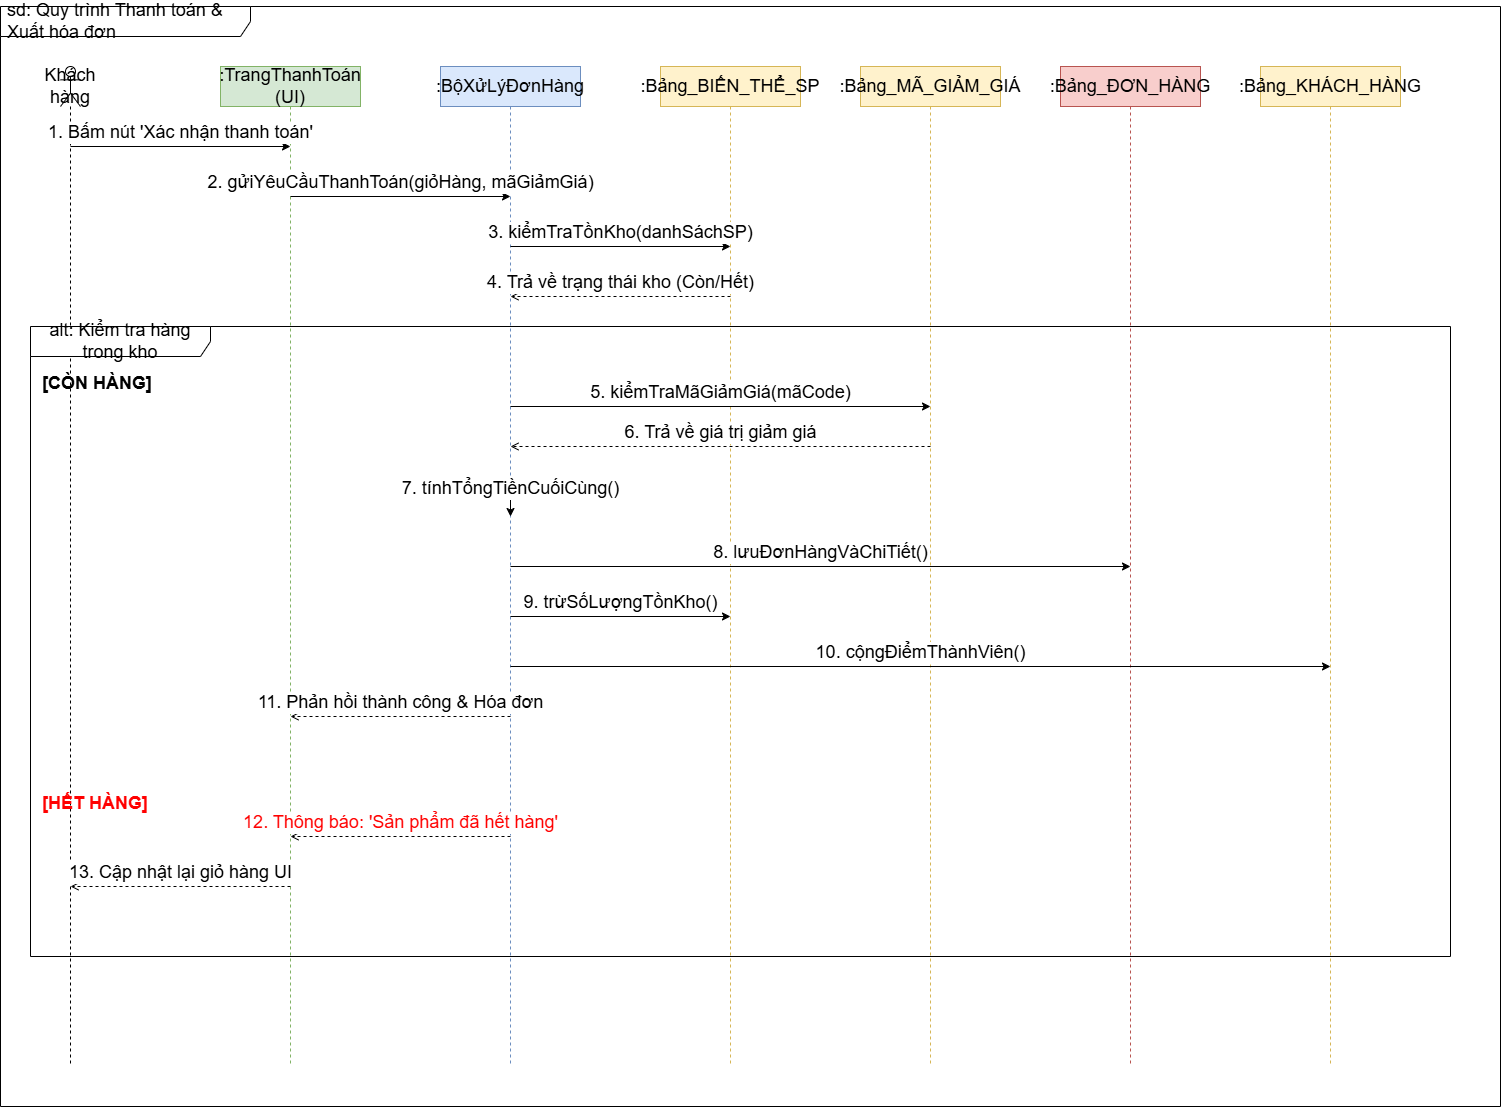

The diagram above was exported from draw.io. Its source (the exported page's mxGraphModel, read from the mxfile embedded in the PNG):
<mxGraphModel dx="2060" dy="1122" grid="1" gridSize="10" guides="1" tooltips="1" connect="1" arrows="1" fold="1" page="1" pageScale="1" pageWidth="1654" pageHeight="1169" math="0" shadow="0">
  <root>
    <mxCell id="0" />
    <mxCell id="1" parent="0" />
    <mxCell id="main_frame" parent="1" style="shape=umlFrame;whiteSpace=wrap;html=1;width=250;height=30;boundedLbl=1;verticalAlign=middle;align=left;spacingLeft=5;fontSize=18;" value="sd: Quy trình Thanh toán &amp;amp; Xuất hóa đơn" vertex="1">
      <mxGeometry height="1100" width="1500" x="20" y="20" as="geometry" />
    </mxCell>
    <mxCell id="obj_cust" parent="1" style="shape=umlLifeline;perimeter=lifelinePerimeter;whiteSpace=wrap;html=1;container=1;collapsible=0;recursiveResize=0;outlineConnect=0;participant=umlActor;fontSize=18;" value="Khách hàng" vertex="1">
      <mxGeometry height="1000" width="20" x="80" y="80" as="geometry" />
    </mxCell>
    <mxCell id="obj_ui" parent="1" style="shape=umlLifeline;perimeter=lifelinePerimeter;whiteSpace=wrap;html=1;container=1;collapsible=0;recursiveResize=0;outlineConnect=0;fillColor=#d5e8d4;strokeColor=#82b366;fontSize=18;" value=":TrangThanhToán (UI)" vertex="1">
      <mxGeometry height="1000" width="140" x="240" y="80" as="geometry" />
    </mxCell>
    <mxCell id="obj_order_svc" parent="1" style="shape=umlLifeline;perimeter=lifelinePerimeter;whiteSpace=wrap;html=1;container=1;collapsible=0;recursiveResize=0;outlineConnect=0;fillColor=#dae8fc;strokeColor=#6c8ebf;fontSize=18;" value=":BộXửLýĐơnHàng" vertex="1">
      <mxGeometry height="1000" width="140" x="460" y="80" as="geometry" />
    </mxCell>
    <mxCell id="obj_db_variant" parent="1" style="shape=umlLifeline;perimeter=lifelinePerimeter;whiteSpace=wrap;html=1;container=1;collapsible=0;recursiveResize=0;outlineConnect=0;fillColor=#fff2cc;strokeColor=#d6b656;fontSize=18;" value=":Bảng_BIẾN_THỂ_SP" vertex="1">
      <mxGeometry height="1000" width="140" x="680" y="80" as="geometry" />
    </mxCell>
    <mxCell id="obj_db_voucher" parent="1" style="shape=umlLifeline;perimeter=lifelinePerimeter;whiteSpace=wrap;html=1;container=1;collapsible=0;recursiveResize=0;outlineConnect=0;fillColor=#fff2cc;strokeColor=#d6b656;fontSize=18;" value=":Bảng_MÃ_GIẢM_GIÁ" vertex="1">
      <mxGeometry height="1000" width="140" x="880" y="80" as="geometry" />
    </mxCell>
    <mxCell id="obj_db_order" parent="1" style="shape=umlLifeline;perimeter=lifelinePerimeter;whiteSpace=wrap;html=1;container=1;collapsible=0;recursiveResize=0;outlineConnect=0;fillColor=#f8cecc;strokeColor=#b85450;fontSize=18;" value=":Bảng_ĐƠN_HÀNG" vertex="1">
      <mxGeometry height="1000" width="140" x="1080" y="80" as="geometry" />
    </mxCell>
    <mxCell id="obj_db_cust" parent="1" style="shape=umlLifeline;perimeter=lifelinePerimeter;whiteSpace=wrap;html=1;container=1;collapsible=0;recursiveResize=0;outlineConnect=0;fillColor=#fff2cc;strokeColor=#d6b656;fontSize=18;" value=":Bảng_KHÁCH_HÀNG" vertex="1">
      <mxGeometry height="1000" width="140" x="1280" y="80" as="geometry" />
    </mxCell>
    <mxCell id="m1" edge="1" parent="1" style="endArrow=classic;html=1;verticalAlign=bottom;fontSize=18;" value="1. Bấm nút 'Xác nhận thanh toán'">
      <mxGeometry relative="1" as="geometry">
        <mxPoint x="90" y="160" as="sourcePoint" />
        <mxPoint x="310" y="160" as="targetPoint" />
      </mxGeometry>
    </mxCell>
    <mxCell id="m2" edge="1" parent="1" style="endArrow=classic;html=1;verticalAlign=bottom;fontSize=18;" value="2. gửiYêuCầuThanhToán(giỏHàng, mãGiảmGiá)">
      <mxGeometry relative="1" as="geometry">
        <mxPoint x="310" y="210" as="sourcePoint" />
        <mxPoint x="530" y="210" as="targetPoint" />
      </mxGeometry>
    </mxCell>
    <mxCell id="m3" edge="1" parent="1" style="endArrow=classic;html=1;verticalAlign=bottom;fontSize=18;" value="3. kiểmTraTồnKho(danhSáchSP)">
      <mxGeometry relative="1" as="geometry">
        <mxPoint x="530" y="260" as="sourcePoint" />
        <mxPoint x="750" y="260" as="targetPoint" />
      </mxGeometry>
    </mxCell>
    <mxCell id="m4" edge="1" parent="1" style="endArrow=open;html=1;verticalAlign=bottom;dashed=1;endFill=0;fontSize=18;" value="4. Trả về trạng thái kho (Còn/Hết)">
      <mxGeometry relative="1" as="geometry">
        <mxPoint x="750" y="310" as="sourcePoint" />
        <mxPoint x="530" y="310" as="targetPoint" />
      </mxGeometry>
    </mxCell>
    <mxCell id="alt_stock" parent="1" style="shape=umlFrame;whiteSpace=wrap;html=1;width=180;height=30;boundedLbl=1;fontSize=18;" value="alt: Kiểm tra hàng trong kho" vertex="1">
      <mxGeometry height="630" width="1420" x="50" y="340" as="geometry" />
    </mxCell>
    <mxCell id="lbl_stock_ok" parent="1" style="text;align=left;verticalAlign=middle;fontStyle=1;fontSize=18;" value="[CÒN HÀNG]" vertex="1">
      <mxGeometry height="30" width="100" x="60" y="380" as="geometry" />
    </mxCell>
    <mxCell id="m5" edge="1" parent="1" style="endArrow=classic;html=1;verticalAlign=bottom;fontSize=18;" value="5. kiểmTraMãGiảmGiá(mãCode)">
      <mxGeometry relative="1" as="geometry">
        <mxPoint x="530" y="420" as="sourcePoint" />
        <mxPoint x="950" y="420" as="targetPoint" />
      </mxGeometry>
    </mxCell>
    <mxCell id="m6" edge="1" parent="1" style="endArrow=open;html=1;verticalAlign=bottom;dashed=1;endFill=0;fontSize=18;" value="6. Trả về giá trị giảm giá">
      <mxGeometry relative="1" as="geometry">
        <mxPoint x="950" y="460" as="sourcePoint" />
        <mxPoint x="530" y="460" as="targetPoint" />
      </mxGeometry>
    </mxCell>
    <mxCell id="m7" edge="1" parent="1" style="endArrow=classic;html=1;verticalAlign=bottom;edgeStyle=orthogonalEdgeStyle;fontSize=18;" value="7. tínhTổngTiềnCuốiCùng()">
      <mxGeometry relative="1" as="geometry">
        <mxPoint x="530" y="500" as="sourcePoint" />
        <mxPoint x="530" y="530" as="targetPoint" />
      </mxGeometry>
    </mxCell>
    <mxCell id="m8" edge="1" parent="1" style="endArrow=classic;html=1;verticalAlign=bottom;fontSize=18;" value="8. lưuĐơnHàngVàChiTiết()">
      <mxGeometry relative="1" as="geometry">
        <mxPoint x="530" y="580" as="sourcePoint" />
        <mxPoint x="1150" y="580" as="targetPoint" />
      </mxGeometry>
    </mxCell>
    <mxCell id="m9" edge="1" parent="1" style="endArrow=classic;html=1;verticalAlign=bottom;fontSize=18;" value="9. trừSốLượngTồnKho()">
      <mxGeometry relative="1" as="geometry">
        <mxPoint x="530" y="630" as="sourcePoint" />
        <mxPoint x="750" y="630" as="targetPoint" />
      </mxGeometry>
    </mxCell>
    <mxCell id="m10" edge="1" parent="1" style="endArrow=classic;html=1;verticalAlign=bottom;fontSize=18;" value="10. cộngĐiểmThànhViên()">
      <mxGeometry relative="1" as="geometry">
        <mxPoint x="530" y="680" as="sourcePoint" />
        <mxPoint x="1350" y="680" as="targetPoint" />
      </mxGeometry>
    </mxCell>
    <mxCell id="m11" edge="1" parent="1" style="endArrow=open;html=1;verticalAlign=bottom;dashed=1;endFill=0;fontSize=18;" value="11. Phản hồi thành công &amp;amp; Hóa đơn">
      <mxGeometry relative="1" as="geometry">
        <mxPoint x="530" y="730" as="sourcePoint" />
        <mxPoint x="310" y="730" as="targetPoint" />
      </mxGeometry>
    </mxCell>
    <mxCell id="sep" edge="1" parent="1" style="line;strokeWidth=1;dashed=1;html=1;fontSize=18;" value="">
      <mxGeometry height="10" width="1420" x="50" y="780" as="geometry">
        <mxPoint x="50" y="780" as="sourcePoint" />
        <mxPoint x="1470" y="780" as="targetPoint" />
      </mxGeometry>
    </mxCell>
    <mxCell id="lbl_stock_fail" parent="1" style="text;align=left;verticalAlign=middle;fontColor=#FF0000;fontStyle=1;fontSize=18;" value="[HẾT HÀNG]" vertex="1">
      <mxGeometry height="30" width="100" x="60" y="800" as="geometry" />
    </mxCell>
    <mxCell id="m12" edge="1" parent="1" style="endArrow=open;html=1;verticalAlign=bottom;dashed=1;endFill=0;fontColor=#FF0000;fontSize=18;" value="12. Thông báo: 'Sản phẩm đã hết hàng'">
      <mxGeometry relative="1" as="geometry">
        <mxPoint x="530" y="850" as="sourcePoint" />
        <mxPoint x="310" y="850" as="targetPoint" />
      </mxGeometry>
    </mxCell>
    <mxCell id="m13" edge="1" parent="1" style="endArrow=open;html=1;verticalAlign=bottom;dashed=1;endFill=0;fontSize=18;" value="13. Cập nhật lại giỏ hàng UI">
      <mxGeometry relative="1" as="geometry">
        <mxPoint x="310" y="900" as="sourcePoint" />
        <mxPoint x="90" y="900" as="targetPoint" />
      </mxGeometry>
    </mxCell>
  </root>
</mxGraphModel>